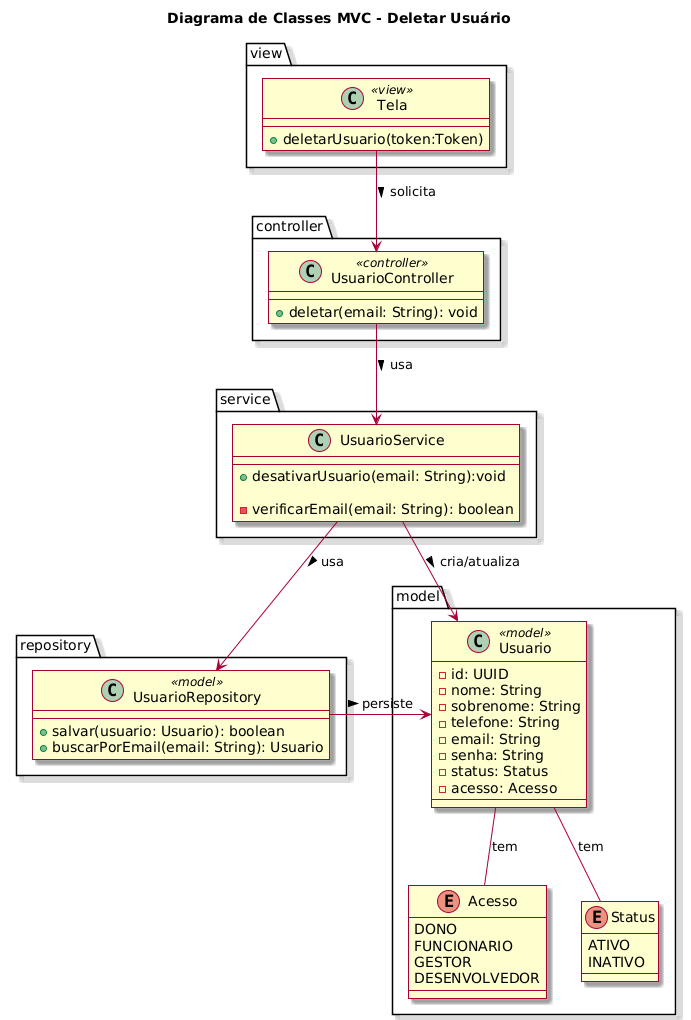

The diagram above was rendered by PlantUML. Its source (embedded in the PNG):
@startuml
skin rose
title Diagrama de Classes MVC - Deletar Usuário

package "view" {
    class Tela <<view>> {
        + deletarUsuario(token:Token)
    }
}

package "controller" {
    class UsuarioController <<controller>> {
        + deletar(email: String): void
    }
}

package "model" {
    class Usuario <<model>> {
        - id: UUID
        - nome: String
        - sobrenome: String
        - telefone: String
        - email: String
        - senha: String
        - status: Status
        - acesso: Acesso
    }
    enum Acesso {
        DONO
        FUNCIONARIO
        GESTOR
        DESENVOLVEDOR
    }
    enum Status {
        ATIVO
        INATIVO
    }
}

package service {
    class UsuarioService {
        + desativarUsuario(email: String):void

        - verificarEmail(email: String): boolean
    }
}

package repository {
    class UsuarioRepository <<model>> {
        + salvar(usuario: Usuario): boolean
        + buscarPorEmail(email: String): Usuario
    }
}

' Relações entre as classes
Tela --> UsuarioController : solicita >
UsuarioController --> UsuarioService : usa >
UsuarioService --> UsuarioRepository : usa >
UsuarioService --> Usuario : cria/atualiza >
UsuarioRepository -> Usuario : persiste >
Usuario -- Acesso: tem
Usuario -- Status: tem
@enduml